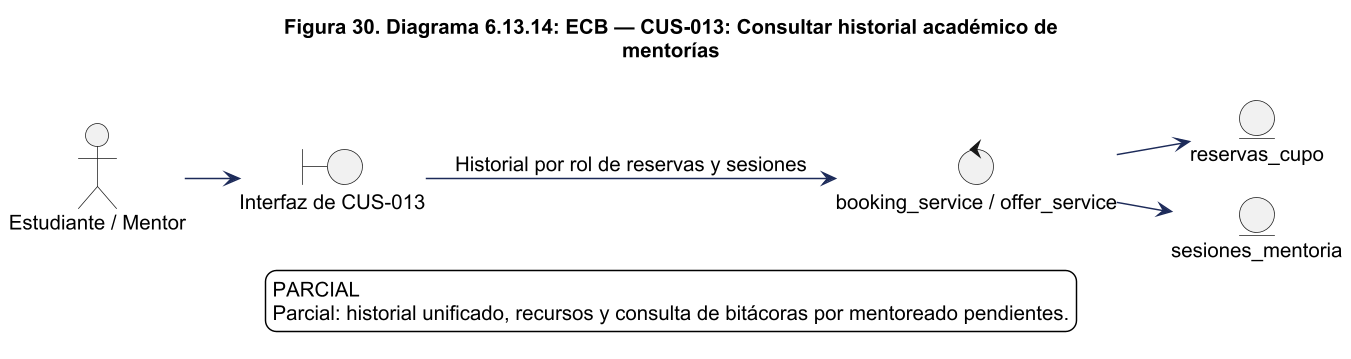

The diagram above was rendered by PlantUML. Its source (embedded in the PNG):
@startuml
!pragma layout smetana
skinparam backgroundColor white
skinparam shadowing false
skinparam defaultFontName Arial
skinparam defaultFontSize 14
skinparam ArrowColor #1C2A59
skinparam packageStyle rectangle
skinparam wrapWidth 220
skinparam maxMessageSize 260
skinparam dpi 140
title Figura 30. Diagrama 6.13.14: ECB — CUS-013: Consultar historial académico de\nmentorías
left to right direction
actor "Estudiante / Mentor" as actor
boundary "Interfaz de CUS-013" as ui
control "booking_service / offer_service" as control
actor --> ui
ui --> control : Historial por rol de reservas y sesiones
entity "reservas_cupo" as e0
control --> e0
entity "sesiones_mentoria" as e1
control --> e1

legend bottom
PARCIAL
Parcial: historial unificado, recursos y consulta de bitácoras por mentoreado pendientes.
endlegend

@enduml